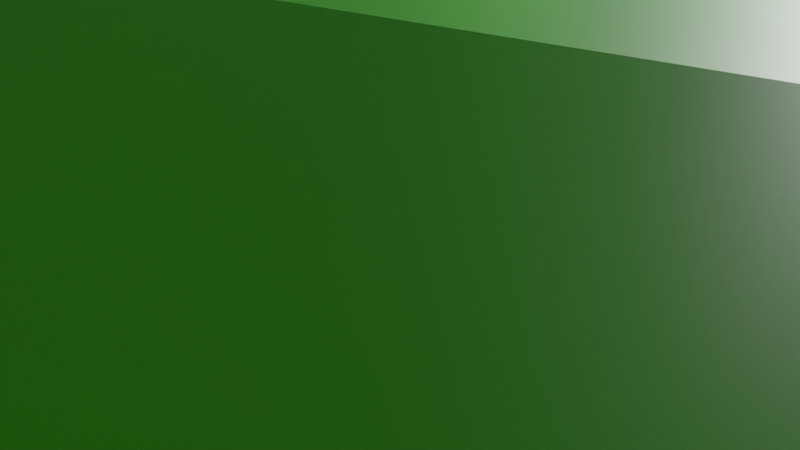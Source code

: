 # Source: flower.blend  (saved by Blender 2.80.75; exported with 4.5.12 LTS)
import bpy
from mathutils import Matrix  # noqa: F401  (used for matrix-valued properties, if any)

bpy.ops.wm.read_factory_settings(use_empty=True)
scene = bpy.context.scene
scene.name = 'Scene'

# ---- collections
col_collection = bpy.data.collections.new('Collection'); scene.collection.children.link(col_collection)

# ---- materials (node trees are filled in below, after node groups)
mat_material_001 = bpy.data.materials.new('Material.001')
mat_material_001.use_transparent_shadow = False
mat_material_001.diffuse_color = (0.00618, 0.8, 0.01586, 1.0)
mat_material_002 = bpy.data.materials.new('Material.002')
mat_material_002.use_transparent_shadow = False
mat_material_002.diffuse_color = (0.8, 0.648, 0.0, 1.0)

# ---- material node trees
mat_material_001.use_nodes = True; mat_material_001.node_tree.nodes.clear()
_N = mat_material_001.node_tree.nodes; _L = mat_material_001.node_tree.links
n0 = _N.new('ShaderNodeOutputMaterial'); n0.name = 'Material Output'; n0.location = (300, 300)
n1 = _N.new('ShaderNodeBsdfPrincipled'); n1.name = 'Principled BSDF'; n1.location = (10, 300)
n1.distribution = 'GGX'
n1.subsurface_method = 'BURLEY'
n1.inputs[0].default_value = (0.09231, 0.8, 0.008684, 1.0)
n1.inputs[3].default_value = 1.45
n1.inputs[27].default_value = (0.0, 0.0, 0.0, 1.0)
n1.inputs[28].default_value = 1.0
_L.new(n1.outputs[0], n0.inputs[0])
n0.is_active_output = True
mat_material_002.use_nodes = True; mat_material_002.node_tree.nodes.clear()
_N = mat_material_002.node_tree.nodes; _L = mat_material_002.node_tree.links
n0 = _N.new('ShaderNodeOutputMaterial'); n0.name = 'Material Output'; n0.location = (300, 300)
n1 = _N.new('ShaderNodeBsdfPrincipled'); n1.name = 'Principled BSDF'; n1.location = (10, 300)
n1.distribution = 'GGX'
n1.subsurface_method = 'BURLEY'
n1.inputs[0].default_value = (0.8, 0.6932, 0.0, 1.0)
n1.inputs[3].default_value = 1.45
n1.inputs[27].default_value = (0.0, 0.0, 0.0, 1.0)
n1.inputs[28].default_value = 1.0
_L.new(n1.outputs[0], n0.inputs[0])
n0.is_active_output = True

# ---- world
world_world = bpy.data.worlds.new('World'); scene.world = world_world
world_world.use_nodes = True; world_world.node_tree.nodes.clear()
_N = world_world.node_tree.nodes; _L = world_world.node_tree.links
n0 = _N.new('ShaderNodeOutputWorld'); n0.name = 'World Output'; n0.location = (300, 300)
n1 = _N.new('ShaderNodeBackground'); n1.name = 'Background'; n1.location = (10, 300)
n1.inputs[0].default_value = (0.05088, 0.05088, 0.05088, 1.0)
_L.new(n1.outputs[0], n0.inputs[0])
n0.is_active_output = True
world_world.color = (0.05088, 0.05088, 0.05088)
world_world.use_sun_shadow = False
world_world.sun_shadow_jitter_overblur = 0.0

# ---- cameras
cam_camera = bpy.data.cameras.new('Camera')
cam_camera.clip_end = 100.0
cam_camera.ortho_scale = 7.314

# ---- lights
light_light = bpy.data.lights.new('Light', 'POINT')
light_light.transmission_factor = 0.0
light_light.energy = 1000.0
light_light.shadow_soft_size = 0.1
light_light.shadow_maximum_resolution = 0.006
light_light.use_absolute_resolution = True

# ---- meshes
me_cylinder = bpy.data.meshes.new('Cylinder')
me_cylinder.from_pydata([(0.04904, 0.7132, -0.0079), (0.1996, 5.412, 16.47), (0.3057, 0.5651, -0.0079), (0.5008, 5.154, 16.51), (0.3057, 0.2687, -0.0079), (0.4243, 4.765, 16.56), (0.04904, 0.1206, -0.0079), (0.0466, 4.635, 16.57), (-0.2076, 0.2687, -0.0079), (-0.2546, 4.893, 16.52), (-0.2076, 0.5651, -0.0079), (-0.1781, 5.282, 16.47), (0.01242, 4.43, 10.17), (0.344, 4.238, 10.17), (0.344, 3.855, 10.17), (0.01242, 3.664, 10.17), (-0.3191, 3.855, 10.17), (-0.3191, 4.238, 10.17), (-0.7639, -0.7374, -0.01466), (-4.863, -2.8, 14.97), (-0.7639, -0.4964, -0.01466), (-4.876, -2.393, 14.99), (-0.5552, -0.3759, -0.01466), (-4.535, -2.181, 15.06), (-0.3465, -0.4964, -0.01466), (-4.181, -2.376, 15.11), (-0.3465, -0.7374, -0.01466), (-4.168, -2.783, 15.09), (-0.5552, -0.8579, -0.01466), (-4.509, -2.995, 15.02), (-3.456, -2.179, 8.49), (-3.456, -1.861, 8.49), (-3.181, -1.703, 8.49), (-2.906, -1.861, 8.49), (-2.906, -2.179, 8.49), (-3.181, -2.338, 8.49), (0.9252, -0.7969, -0.03661), (4.819, -3.02, 15.01), (0.7341, -0.9073, -0.03661), (4.455, -3.199, 15.07), (0.543, -0.7969, -0.03661), (4.125, -2.969, 15.14), (0.543, -0.5763, -0.03661), (4.158, -2.561, 15.16), (0.7341, -0.466, -0.03661), (4.522, -2.383, 15.1), (0.9252, -0.5763, -0.03661), (4.853, -2.612, 15.02), (3.416, -2.183, 7.838), (3.163, -2.329, 7.838), (2.909, -2.183, 7.838), (2.909, -1.89, 7.838), (3.163, -1.744, 7.838), (3.416, -1.89, 7.838), (1.8, 4.267, 5.613), (3.894, 10.48, 5.775), (7.77, 15.82, 2.127), (8.681, 11.76, 5.013), (5.903, 5.882, 6.414), (1.207, 1.679, 2.127), (-0.1979, 0.1702, -0.05318), (0.343, -0.09357, -0.05318), (4.405, 1.151, 3.758), (10.59, 3.325, 4.929), (17.18, 3.56, 2.127), (14.54, 0.3417, 5.584), (8.203, -1.087, 5.175), (2.0, 0.02461, 2.127), (-0.05418, 0.2033, -0.05318), (0.07093, -0.3853, -0.05318), (3.71, -2.806, 3.758), (9.291, -6.244, 4.929), (13.62, -11.22, 2.127), (9.463, -11.2, 4.652), (4.361, -7.167, 4.745), (1.321, -1.646, 2.127), (0.1678, 0.06244, -0.05318), (-0.2109, -0.4052, -0.05318), (0.2879, -4.681, 3.758), (1.015, -11.2, 4.929), (-0.2398, -17.67, 2.127), (-2.782, -14.38, 4.652), (-2.748, -7.879, 5.788), (-0.2686, -2.085, 2.127), (0.3675, -0.1237, -0.05318), (-0.2342, -0.1132, -0.05318), (-3.501, -3.178, 5.519), (-8.105, -7.842, 4.929), (-13.93, -10.94, 2.127), (-12.97, -6.895, 4.652), (-7.896, -2.831, 6.506), (-1.833, -1.111, 2.127), (0.09126, -0.3714, -0.05318), (-0.2792, 0.1028, -0.05318), (-4.62, 0.8832, 3.758), (-11.13, 1.64, 5.82), (-17.16, 4.32, 2.127), (-13.38, 6.056, 4.652), (-7.053, 4.56, 5.314), (-1.965, 0.8413, 2.127), (-0.1973, -0.2196, -0.05318), (-0.0517, 0.3643, -0.05318), (-2.169, 4.126, 3.758), (-5.678, 9.661, 6.224), (-7.39, 16.03, 2.127), (-3.661, 14.19, 5.1), (-0.8421, 8.33, 6.182), (-0.5302, 2.035, 2.127), (-0.2423, -0.005853, -0.05318), (0.3031, 0.2485, -0.05318), (1.963, 5.587, 16.0), (0.5109, 6.835, 15.79), (1.594, 3.712, 16.24), (-0.227, 3.084, 16.27), (-1.679, 4.332, 16.06), (-1.31, 6.208, 15.82), (-6.116, -1.64, 14.33), (-6.055, -3.564, 14.24), (-4.503, -0.6392, 14.65), (-2.828, -1.562, 14.89), (-2.766, -3.485, 14.8), (-4.379, -4.486, 14.47), (4.238, -4.506, 14.45), (5.798, -3.741, 14.2), (2.822, -3.522, 14.78), (2.965, -1.774, 14.86), (4.525, -1.009, 14.6), (5.941, -1.993, 14.27)], [], [(12, 1, 3, 13), (13, 3, 5, 14), (14, 5, 7, 15), (15, 7, 9, 16), (16, 9, 11, 17), (17, 11, 1, 12), (0, 2, 4, 6, 8, 10), (10, 17, 12, 0), (8, 16, 17, 10), (6, 15, 16, 8), (4, 14, 15, 6), (2, 13, 14, 4), (0, 12, 13, 2), (30, 19, 21, 31), (31, 21, 23, 32), (32, 23, 25, 33), (33, 25, 27, 34), (34, 27, 29, 35), (35, 29, 19, 30), (18, 20, 22, 24, 26, 28), (28, 35, 30, 18), (26, 34, 35, 28), (24, 33, 34, 26), (22, 32, 33, 24), (20, 31, 32, 22), (18, 30, 31, 20), (48, 37, 39, 49), (49, 39, 41, 50), (50, 41, 43, 51), (51, 43, 45, 52), (52, 45, 47, 53), (53, 47, 37, 48), (36, 38, 40, 42, 44, 46), (46, 53, 48, 36), (44, 52, 53, 46), (42, 51, 52, 44), (40, 50, 51, 42), (38, 49, 50, 40), (36, 48, 49, 38), (57, 56, 55), (60, 61, 59), (66, 63, 62), (62, 68, 67), (66, 65, 63), (62, 67, 66), (65, 64, 63), (68, 69, 67), (74, 71, 70), (70, 76, 75), (74, 73, 71), (70, 75, 74), (73, 72, 71), (76, 77, 75), (82, 79, 78), (78, 84, 83), (82, 81, 79), (78, 83, 82), (81, 80, 79), (84, 85, 83), (90, 87, 86), (86, 92, 91), (90, 89, 87), (86, 91, 90), (89, 88, 87), (92, 93, 91), (98, 95, 94), (94, 100, 99), (98, 97, 95), (94, 99, 98), (97, 96, 95), (100, 101, 99), (106, 103, 102), (102, 108, 107), (106, 105, 103), (102, 107, 106), (105, 104, 103), (108, 109, 107), (25, 23, 118, 119), (3, 1, 111, 110), (7, 5, 112, 113), (116, 117, 121, 120, 119, 118), (122, 123, 127, 126, 125, 124), (110, 111, 115, 114, 113, 112), (43, 41, 124, 125), (21, 19, 117, 116), (39, 37, 123, 122), (1, 11, 115, 111), (19, 29, 121, 117), (37, 47, 127, 123), (9, 7, 113, 114), (27, 25, 119, 120), (45, 43, 125, 126), (5, 3, 110, 112), (23, 21, 116, 118), (41, 39, 122, 124), (11, 9, 114, 115), (29, 27, 120, 121), (47, 45, 126, 127), (39, 41, 43, 45, 47, 37), (21, 23, 25, 27, 29, 19), (3, 5, 7, 9, 11, 1), (54, 60, 59), (58, 55, 54), (58, 57, 55), (54, 59, 58)])
me_cylinder.polygons.foreach_set('material_index', [0, 0, 0, 0, 0, 0, 0, 0, 0, 0, 0, 0, 0, 0, 0, 0, 0, 0, 0, 0, 0, 0, 0, 0, 0, 0, 0, 0, 0, 0, 0, 0, 0, 0, 0, 0, 0, 0, 0, 0, 0, 0, 0, 0, 0, 0, 0, 0, 0, 0, 0, 0, 0, 0, 0, 0, 0, 0, 0, 0, 0, 0, 0, 0, 0, 0, 0, 0, 0, 0, 0, 0, 0, 0, 0, 0, 0, 1, 1, 1, 1, 1, 1, 1, 1, 1, 1, 1, 1, 1, 1, 1, 1, 1, 1, 1, 1, 1, 1, 1, 1, 0, 0, 0, 0])
_uv = me_cylinder.uv_layers.new(name='UVMap')
_uv.uv.foreach_set('vector', [1.0, 0.75, 1.0, 1.0, 0.8333, 1.0, 0.8333, 0.75, 0.8333, 0.75, 0.8333, 1.0, 0.6667, 1.0, 0.6667, 0.75, 0.6667, 0.75, 0.6667, 1.0, 0.5, 1.0, 0.5, 0.75, 0.5, 0.75, 0.5, 1.0, 0.3333, 1.0, 0.3333, 0.75, 0.3333, 0.75, 0.3333, 1.0, 0.1667, 1.0, 0.1667, 0.75, 0.1667, 0.75, 0.1667, 1.0, -8.941e-08, 1.0, -8.941e-08, 0.75, 0.75, 0.49, 0.9578, 0.37, 0.9578, 0.13, 0.75, 0.01, 0.5422, 0.13, 0.5422, 0.37, 0.1667, 0.5, 0.1667, 0.75, -8.941e-08, 0.75, -8.941e-08, 0.5, 0.3333, 0.5, 0.3333, 0.75, 0.1667, 0.75, 0.1667, 0.5, 0.5, 0.5, 0.5, 0.75, 0.3333, 0.75, 0.3333, 0.5, 0.6667, 0.5, 0.6667, 0.75, 0.5, 0.75, 0.5, 0.5, 0.8333, 0.5, 0.8333, 0.75, 0.6667, 0.75, 0.6667, 0.5, 1.0, 0.5, 1.0, 0.75, 0.8333, 0.75, 0.8333, 0.5, 1.0, 0.75, 1.0, 1.0, 0.8333, 1.0, 0.8333, 0.75, 0.8333, 0.75, 0.8333, 1.0, 0.6667, 1.0, 0.6667, 0.75, 0.6667, 0.75, 0.6667, 1.0, 0.5, 1.0, 0.5, 0.75, 0.5, 0.75, 0.5, 1.0, 0.3333, 1.0, 0.3333, 0.75, 0.3333, 0.75, 0.3333, 1.0, 0.1667, 1.0, 0.1667, 0.75, 0.1667, 0.75, 0.1667, 1.0, -8.941e-08, 1.0, -8.941e-08, 0.75, 0.75, 0.49, 0.9578, 0.37, 0.9578, 0.13, 0.75, 0.01, 0.5422, 0.13, 0.5422, 0.37, 0.1667, 0.5, 0.1667, 0.75, -8.941e-08, 0.75, -8.941e-08, 0.5, 0.3333, 0.5, 0.3333, 0.75, 0.1667, 0.75, 0.1667, 0.5, 0.5, 0.5, 0.5, 0.75, 0.3333, 0.75, 0.3333, 0.5, 0.6667, 0.5, 0.6667, 0.75, 0.5, 0.75, 0.5, 0.5, 0.8333, 0.5, 0.8333, 0.75, 0.6667, 0.75, 0.6667, 0.5, 1.0, 0.5, 1.0, 0.75, 0.8333, 0.75, 0.8333, 0.5, 1.0, 0.75, 1.0, 1.0, 0.8333, 1.0, 0.8333, 0.75, 0.8333, 0.75, 0.8333, 1.0, 0.6667, 1.0, 0.6667, 0.75, 0.6667, 0.75, 0.6667, 1.0, 0.5, 1.0, 0.5, 0.75, 0.5, 0.75, 0.5, 1.0, 0.3333, 1.0, 0.3333, 0.75, 0.3333, 0.75, 0.3333, 1.0, 0.1667, 1.0, 0.1667, 0.75, 0.1667, 0.75, 0.1667, 1.0, -8.941e-08, 1.0, -8.941e-08, 0.75, 0.75, 0.49, 0.9578, 0.37, 0.9578, 0.13, 0.75, 0.01, 0.5422, 0.13, 0.5422, 0.37, 0.1667, 0.5, 0.1667, 0.75, -8.941e-08, 0.75, -8.941e-08, 0.5, 0.3333, 0.5, 0.3333, 0.75, 0.1667, 0.75, 0.1667, 0.5, 0.5, 0.5, 0.5, 0.75, 0.3333, 0.75, 0.3333, 0.5, 0.6667, 0.5, 0.6667, 0.75, 0.5, 0.75, 0.5, 0.5, 0.8333, 0.5, 0.8333, 0.75, 0.6667, 0.75, 0.6667, 0.5, 1.0, 0.5, 1.0, 0.75, 0.8333, 0.75, 0.8333, 0.5, 1.0, 0.75, 0.0, 1.0, 0.0, 0.5, 0.0, 0.0, 1.0, 0.0, 1.0, 0.0, 1.0, 0.25, 0.0, 0.5, 0.0, 0.0, 0.0, 0.0, 0.0, 0.0, 1.0, 0.0, 1.0, 0.25, 1.0, 0.75, 0.0, 0.5, 0.0, 0.0, 1.0, 0.0, 1.0, 0.25, 1.0, 0.75, 0.0, 1.0, 0.0, 0.5, 0.0, 0.0, 1.0, 0.0, 1.0, 0.0, 1.0, 0.25, 0.0, 0.5, 0.0, 0.0, 0.0, 0.0, 0.0, 0.0, 1.0, 0.0, 1.0, 0.25, 1.0, 0.75, 0.0, 0.5, 0.0, 0.0, 1.0, 0.0, 1.0, 0.25, 1.0, 0.75, 0.0, 1.0, 0.0, 0.5, 0.0, 0.0, 1.0, 0.0, 1.0, 0.0, 1.0, 0.25, 0.0, 0.5, 0.0, 0.0, 0.0, 0.0, 0.0, 0.0, 1.0, 0.0, 1.0, 0.25, 1.0, 0.75, 0.0, 0.5, 0.0, 0.0, 1.0, 0.0, 1.0, 0.25, 1.0, 0.75, 0.0, 1.0, 0.0, 0.5, 0.0, 0.0, 1.0, 0.0, 1.0, 0.0, 1.0, 0.25, 0.0, 0.5, 0.0, 0.0, 0.0, 0.0, 0.0, 0.0, 1.0, 0.0, 1.0, 0.25, 1.0, 0.75, 0.0, 0.5, 0.0, 0.0, 1.0, 0.0, 1.0, 0.25, 1.0, 0.75, 0.0, 1.0, 0.0, 0.5, 0.0, 0.0, 1.0, 0.0, 1.0, 0.0, 1.0, 0.25, 0.0, 0.5, 0.0, 0.0, 0.0, 0.0, 0.0, 0.0, 1.0, 0.0, 1.0, 0.25, 1.0, 0.75, 0.0, 0.5, 0.0, 0.0, 1.0, 0.0, 1.0, 0.25, 1.0, 0.75, 0.0, 1.0, 0.0, 0.5, 0.0, 0.0, 1.0, 0.0, 1.0, 0.0, 1.0, 0.25, 0.0, 0.5, 0.0, 0.0, 0.0, 0.0, 0.0, 0.0, 1.0, 0.0, 1.0, 0.25, 1.0, 0.75, 0.0, 0.5, 0.0, 0.0, 1.0, 0.0, 1.0, 0.25, 1.0, 0.75, 0.0, 1.0, 0.0, 0.5, 0.0, 0.0, 1.0, 0.0, 1.0, 0.0, 0.5, 1.0, 0.6667, 1.0, 0.6667, 1.0, 0.5, 1.0, 0.8333, 1.0, 1.0, 1.0, 1.0, 1.0, 0.8333, 1.0, 0.5, 1.0, 0.6667, 1.0, 0.6667, 1.0, 0.5, 1.0, 0.8333, 1.0, -8.941e-08, 1.0, 0.1667, 1.0, 0.3333, 1.0, 0.5, 1.0, 0.6667, 1.0, 0.8333, 1.0, -8.941e-08, 1.0, 0.1667, 1.0, 0.3333, 1.0, 0.5, 1.0, 0.6667, 1.0, 0.8333, 1.0, -8.941e-08, 1.0, 0.1667, 1.0, 0.3333, 1.0, 0.5, 1.0, 0.6667, 1.0, 0.5, 1.0, 0.6667, 1.0, 0.6667, 1.0, 0.5, 1.0, 0.8333, 1.0, 1.0, 1.0, 1.0, 1.0, 0.8333, 1.0, 0.8333, 1.0, 1.0, 1.0, 1.0, 1.0, 0.8333, 1.0, -8.941e-08, 1.0, 0.1667, 1.0, 0.1667, 1.0, -8.941e-08, 1.0, -8.941e-08, 1.0, 0.1667, 1.0, 0.1667, 1.0, -8.941e-08, 1.0, -8.941e-08, 1.0, 0.1667, 1.0, 0.1667, 1.0, -8.941e-08, 1.0, 0.3333, 1.0, 0.5, 1.0, 0.5, 1.0, 0.3333, 1.0, 0.3333, 1.0, 0.5, 1.0, 0.5, 1.0, 0.3333, 1.0, 0.3333, 1.0, 0.5, 1.0, 0.5, 1.0, 0.3333, 1.0, 0.6667, 1.0, 0.8333, 1.0, 0.8333, 1.0, 0.6667, 1.0, 0.6667, 1.0, 0.8333, 1.0, 0.8333, 1.0, 0.6667, 1.0, 0.6667, 1.0, 0.8333, 1.0, 0.8333, 1.0, 0.6667, 1.0, 0.1667, 1.0, 0.3333, 1.0, 0.3333, 1.0, 0.1667, 1.0, 0.1667, 1.0, 0.3333, 1.0, 0.3333, 1.0, 0.1667, 1.0, 0.1667, 1.0, 0.3333, 1.0, 0.3333, 1.0, 0.1667, 1.0, 0.0, 0.0, 0.0, 0.0, 0.0, 0.0, 0.0, 0.0, 0.0, 0.0, 0.0, 0.0, 0.0, 0.0, 0.0, 0.0, 0.0, 0.0, 0.0, 0.0, 0.0, 0.0, 0.0, 0.0, 0.0, 0.0, 0.0, 0.0, 0.0, 0.0, 0.0, 0.0, 0.0, 0.0, 0.0, 0.0, 0.0, 0.0, 0.0, 0.0, 1.0, 0.0, 1.0, 0.25, 0.0, 0.5, 0.0, 0.0, 1.0, 0.25, 1.0, 0.75, 0.0, 0.5, 0.0, 0.0, 1.0, 0.0, 1.0, 0.25])
me_cylinder.materials.append(mat_material_001)
me_cylinder.materials.append(mat_material_002)
me_cylinder.use_remesh_preserve_volume = False
me_cylinder.use_remesh_preserve_attributes = False
me_cylinder.use_mirror_vertex_groups = False
me_cylinder.update()

# ---- objects
ob_light = bpy.data.objects.new('Light', light_light)
ob_camera = bpy.data.objects.new('Camera', cam_camera)
ob_cylinder = bpy.data.objects.new('Cylinder', me_cylinder)

# ---- transforms, parenting, visibility, modifiers, constraints
ob_light.location = (4.076, 1.005, 5.904)
ob_light.rotation_euler = (0.6503, 0.05522, 1.866)
ob_light.lock_rotations_4d = False
ob_light.empty_display_type = 'ARROWS'
ob_light.color = (0.0, 0.0, 0.0, 0.0)
ob_light.lineart.crease_threshold = 0.0
ob_camera.location = (7.359, -6.926, 4.958)
ob_camera.rotation_euler = (1.109, 0.0, 0.8149)
ob_camera.lock_rotations_4d = False
ob_camera.empty_display_type = 'ARROWS'
ob_camera.color = (0.0, 0.0, 0.0, 0.0)
ob_camera.display_type = 'WIRE'
ob_camera.lineart.crease_threshold = 0.0
ob_cylinder.location = (0.0, 0.0, 0.0)
ob_cylinder.lineart.crease_threshold = 0.0

# ---- collection membership
col_collection.objects.link(ob_light)
col_collection.objects.link(ob_camera)
col_collection.objects.link(ob_cylinder)

# ---- scene / render settings (as saved in the file)
scene.camera = ob_camera
scene.frame_start = 1; scene.frame_end = 250; scene.frame_set(1)
scene.render.engine = 'BLENDER_EEVEE_NEXT'
scene.cycles.use_denoising = False
scene.cycles.samples = 128
scene.cycles.sampling_pattern = 'TABULATED_SOBOL'
scene.cycles.use_adaptive_sampling = False
scene.cycles.use_light_tree = False
scene.view_settings.view_transform = 'Filmic'
bpy.context.view_layer.update()
